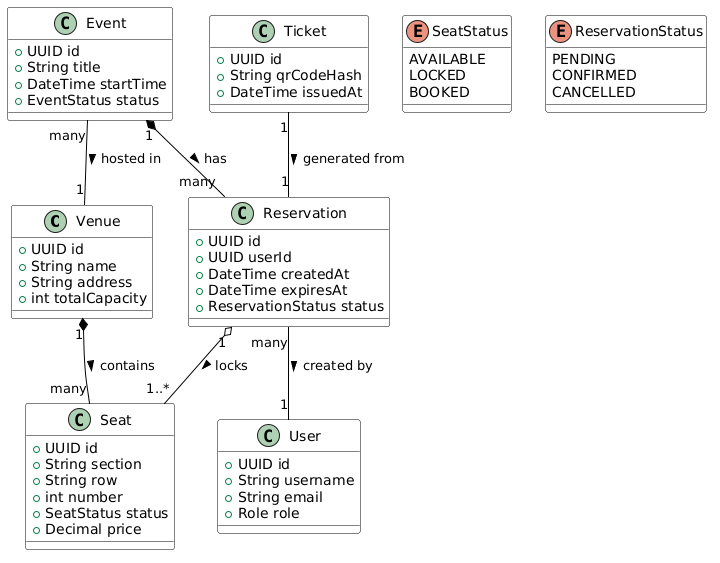

The diagram above was rendered by PlantUML. Its source (embedded in the PNG):
@startuml
skinparam class {
    BackgroundColor White
    ArrowColor Black
    BorderColor Black
}

class Venue {
  + UUID id
  + String name
  + String address
  + int totalCapacity
}

class Event {
  + UUID id
  + String title
  + DateTime startTime
  + EventStatus status
}

class Seat {
  + UUID id
  + String section
  + String row
  + int number
  + SeatStatus status
  + Decimal price
}

class Reservation {
  + UUID id
  + UUID userId
  + DateTime createdAt
  + DateTime expiresAt
  + ReservationStatus status
}

class Ticket {
  + UUID id
  + String qrCodeHash
  + DateTime issuedAt
}

class User {
  + UUID id
  + String username
  + String email
  + Role role
}

enum SeatStatus {
  AVAILABLE
  LOCKED
  BOOKED
}

enum ReservationStatus {
  PENDING
  CONFIRMED
  CANCELLED
}

' Relationships
Venue "1" *-- "many" Seat : contains >
Event "many" -- "1" Venue : hosted in >
Reservation "1" o-- "1..*" Seat : locks >
Reservation "many" -- "1" User : created by >
Ticket "1" -- "1" Reservation : generated from >
Event "1" *-- "many" Reservation : has >
@enduml